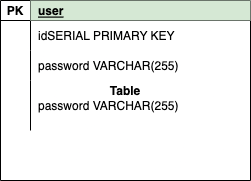

The diagram above was exported from draw.io. Its source (the exported page's mxGraphModel, read from the mxfile embedded in the PNG):
<mxGraphModel dx="618" dy="558" grid="1" gridSize="10" guides="1" tooltips="1" connect="1" arrows="1" fold="1" page="1" pageScale="1" pageWidth="850" pageHeight="1100" math="0" shadow="0">
  <root>
    <mxCell id="0" />
    <mxCell id="1" parent="0" />
    <mxCell id="zeefNxbIrW4plke7DV9j-14" value="Table" style="shape=table;startSize=0;container=1;collapsible=1;childLayout=tableLayout;fixedRows=1;rowLines=0;fontStyle=1;align=center;resizeLast=1;" vertex="1" parent="1">
      <mxGeometry x="30" y="80" width="250" height="180" as="geometry" />
    </mxCell>
    <mxCell id="zeefNxbIrW4plke7DV9j-15" value="" style="shape=tableRow;horizontal=0;startSize=0;swimlaneHead=0;swimlaneBody=0;fillColor=none;collapsible=0;dropTarget=0;points=[[0,0.5],[1,0.5]];portConstraint=eastwest;top=0;left=0;right=0;bottom=1;" vertex="1" parent="zeefNxbIrW4plke7DV9j-14">
      <mxGeometry width="250" height="20" as="geometry" />
    </mxCell>
    <mxCell id="zeefNxbIrW4plke7DV9j-16" value="PK" style="shape=partialRectangle;connectable=0;fillColor=none;top=0;left=0;bottom=0;right=0;fontStyle=1;overflow=hidden;" vertex="1" parent="zeefNxbIrW4plke7DV9j-15">
      <mxGeometry width="30" height="20" as="geometry">
        <mxRectangle width="30" height="20" as="alternateBounds" />
      </mxGeometry>
    </mxCell>
    <mxCell id="zeefNxbIrW4plke7DV9j-17" value="user" style="shape=partialRectangle;connectable=0;fillColor=#d5e8d4;top=0;left=0;bottom=0;right=0;align=left;spacingLeft=6;fontStyle=5;overflow=hidden;strokeColor=#82b366;" vertex="1" parent="zeefNxbIrW4plke7DV9j-15">
      <mxGeometry x="30" width="220" height="20" as="geometry">
        <mxRectangle width="220" height="20" as="alternateBounds" />
      </mxGeometry>
    </mxCell>
    <mxCell id="zeefNxbIrW4plke7DV9j-18" value="" style="shape=tableRow;horizontal=0;startSize=0;swimlaneHead=0;swimlaneBody=0;fillColor=none;collapsible=0;dropTarget=0;points=[[0,0.5],[1,0.5]];portConstraint=eastwest;top=0;left=0;right=0;bottom=0;" vertex="1" parent="zeefNxbIrW4plke7DV9j-14">
      <mxGeometry y="20" width="250" height="30" as="geometry" />
    </mxCell>
    <mxCell id="zeefNxbIrW4plke7DV9j-19" value="" style="shape=partialRectangle;connectable=0;fillColor=none;top=0;left=0;bottom=0;right=0;editable=1;overflow=hidden;" vertex="1" parent="zeefNxbIrW4plke7DV9j-18">
      <mxGeometry width="30" height="30" as="geometry">
        <mxRectangle width="30" height="30" as="alternateBounds" />
      </mxGeometry>
    </mxCell>
    <mxCell id="zeefNxbIrW4plke7DV9j-20" value="idSERIAL PRIMARY KEY" style="shape=partialRectangle;connectable=0;fillColor=none;top=0;left=0;bottom=0;right=0;align=left;spacingLeft=6;overflow=hidden;" vertex="1" parent="zeefNxbIrW4plke7DV9j-18">
      <mxGeometry x="30" width="220" height="30" as="geometry">
        <mxRectangle width="220" height="30" as="alternateBounds" />
      </mxGeometry>
    </mxCell>
    <mxCell id="zeefNxbIrW4plke7DV9j-21" value="" style="shape=tableRow;horizontal=0;startSize=0;swimlaneHead=0;swimlaneBody=0;fillColor=none;collapsible=0;dropTarget=0;points=[[0,0.5],[1,0.5]];portConstraint=eastwest;top=0;left=0;right=0;bottom=0;" vertex="1" parent="zeefNxbIrW4plke7DV9j-14">
      <mxGeometry y="50" width="250" height="30" as="geometry" />
    </mxCell>
    <mxCell id="zeefNxbIrW4plke7DV9j-22" value="" style="shape=partialRectangle;connectable=0;fillColor=none;top=0;left=0;bottom=0;right=0;editable=1;overflow=hidden;" vertex="1" parent="zeefNxbIrW4plke7DV9j-21">
      <mxGeometry width="30" height="30" as="geometry">
        <mxRectangle width="30" height="30" as="alternateBounds" />
      </mxGeometry>
    </mxCell>
    <mxCell id="zeefNxbIrW4plke7DV9j-23" value="password VARCHAR(255)" style="shape=partialRectangle;connectable=0;fillColor=none;top=0;left=0;bottom=0;right=0;align=left;spacingLeft=6;overflow=hidden;" vertex="1" parent="zeefNxbIrW4plke7DV9j-21">
      <mxGeometry x="30" width="220" height="30" as="geometry">
        <mxRectangle width="220" height="30" as="alternateBounds" />
      </mxGeometry>
    </mxCell>
    <mxCell id="zeefNxbIrW4plke7DV9j-24" value="" style="shape=tableRow;horizontal=0;startSize=0;swimlaneHead=0;swimlaneBody=0;fillColor=none;collapsible=0;dropTarget=0;points=[[0,0.5],[1,0.5]];portConstraint=eastwest;top=0;left=0;right=0;bottom=0;" vertex="1" parent="zeefNxbIrW4plke7DV9j-14">
      <mxGeometry y="80" width="250" height="50" as="geometry" />
    </mxCell>
    <mxCell id="zeefNxbIrW4plke7DV9j-25" value="" style="shape=partialRectangle;connectable=0;fillColor=none;top=0;left=0;bottom=0;right=0;editable=1;overflow=hidden;" vertex="1" parent="zeefNxbIrW4plke7DV9j-24">
      <mxGeometry width="30" height="50" as="geometry">
        <mxRectangle width="30" height="50" as="alternateBounds" />
      </mxGeometry>
    </mxCell>
    <mxCell id="zeefNxbIrW4plke7DV9j-26" value="password VARCHAR(255)" style="shape=partialRectangle;connectable=0;fillColor=none;top=0;left=0;bottom=0;right=0;align=left;spacingLeft=6;overflow=hidden;" vertex="1" parent="zeefNxbIrW4plke7DV9j-24">
      <mxGeometry x="30" width="220" height="50" as="geometry">
        <mxRectangle width="220" height="50" as="alternateBounds" />
      </mxGeometry>
    </mxCell>
  </root>
</mxGraphModel>